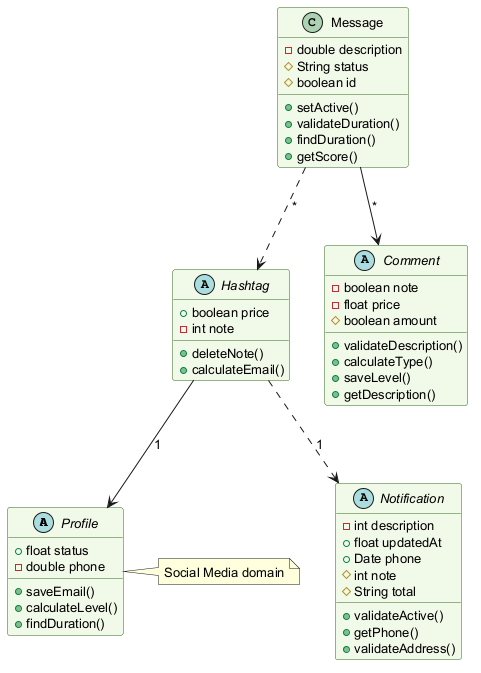

The diagram above was rendered by PlantUML. Its source (embedded in the PNG):
@startuml
skinparam backgroundColor #FFFFFF
skinparam classBackgroundColor #F1F8E9
skinparam classBorderColor #33691E
skinparam defaultFontSize 13
abstract class Profile {
  +float status
  -double phone
  +saveEmail()
  +calculateLevel()
  +findDuration()
}
abstract class Hashtag {
  +boolean price
  -int note
  +deleteNote()
  +calculateEmail()
}
class Message {
  -double description
  #String status
  #boolean id
  +setActive()
  +validateDuration()
  +findDuration()
  +getScore()
}
abstract class Notification {
  -int description
  +float updatedAt
  +Date phone
  #int note
  #String total
  +validateActive()
  +getPhone()
  +validateAddress()
}
abstract class Comment {
  -boolean note
  -float price
  #boolean amount
  +validateDescription()
  +calculateType()
  +saveLevel()
  +getDescription()
}
Hashtag --> Profile : "1"
Message --> Comment : "*"
Hashtag ..> Notification : "1"
Message ..> Hashtag : "*"
note right of Profile : Social Media domain
@enduml